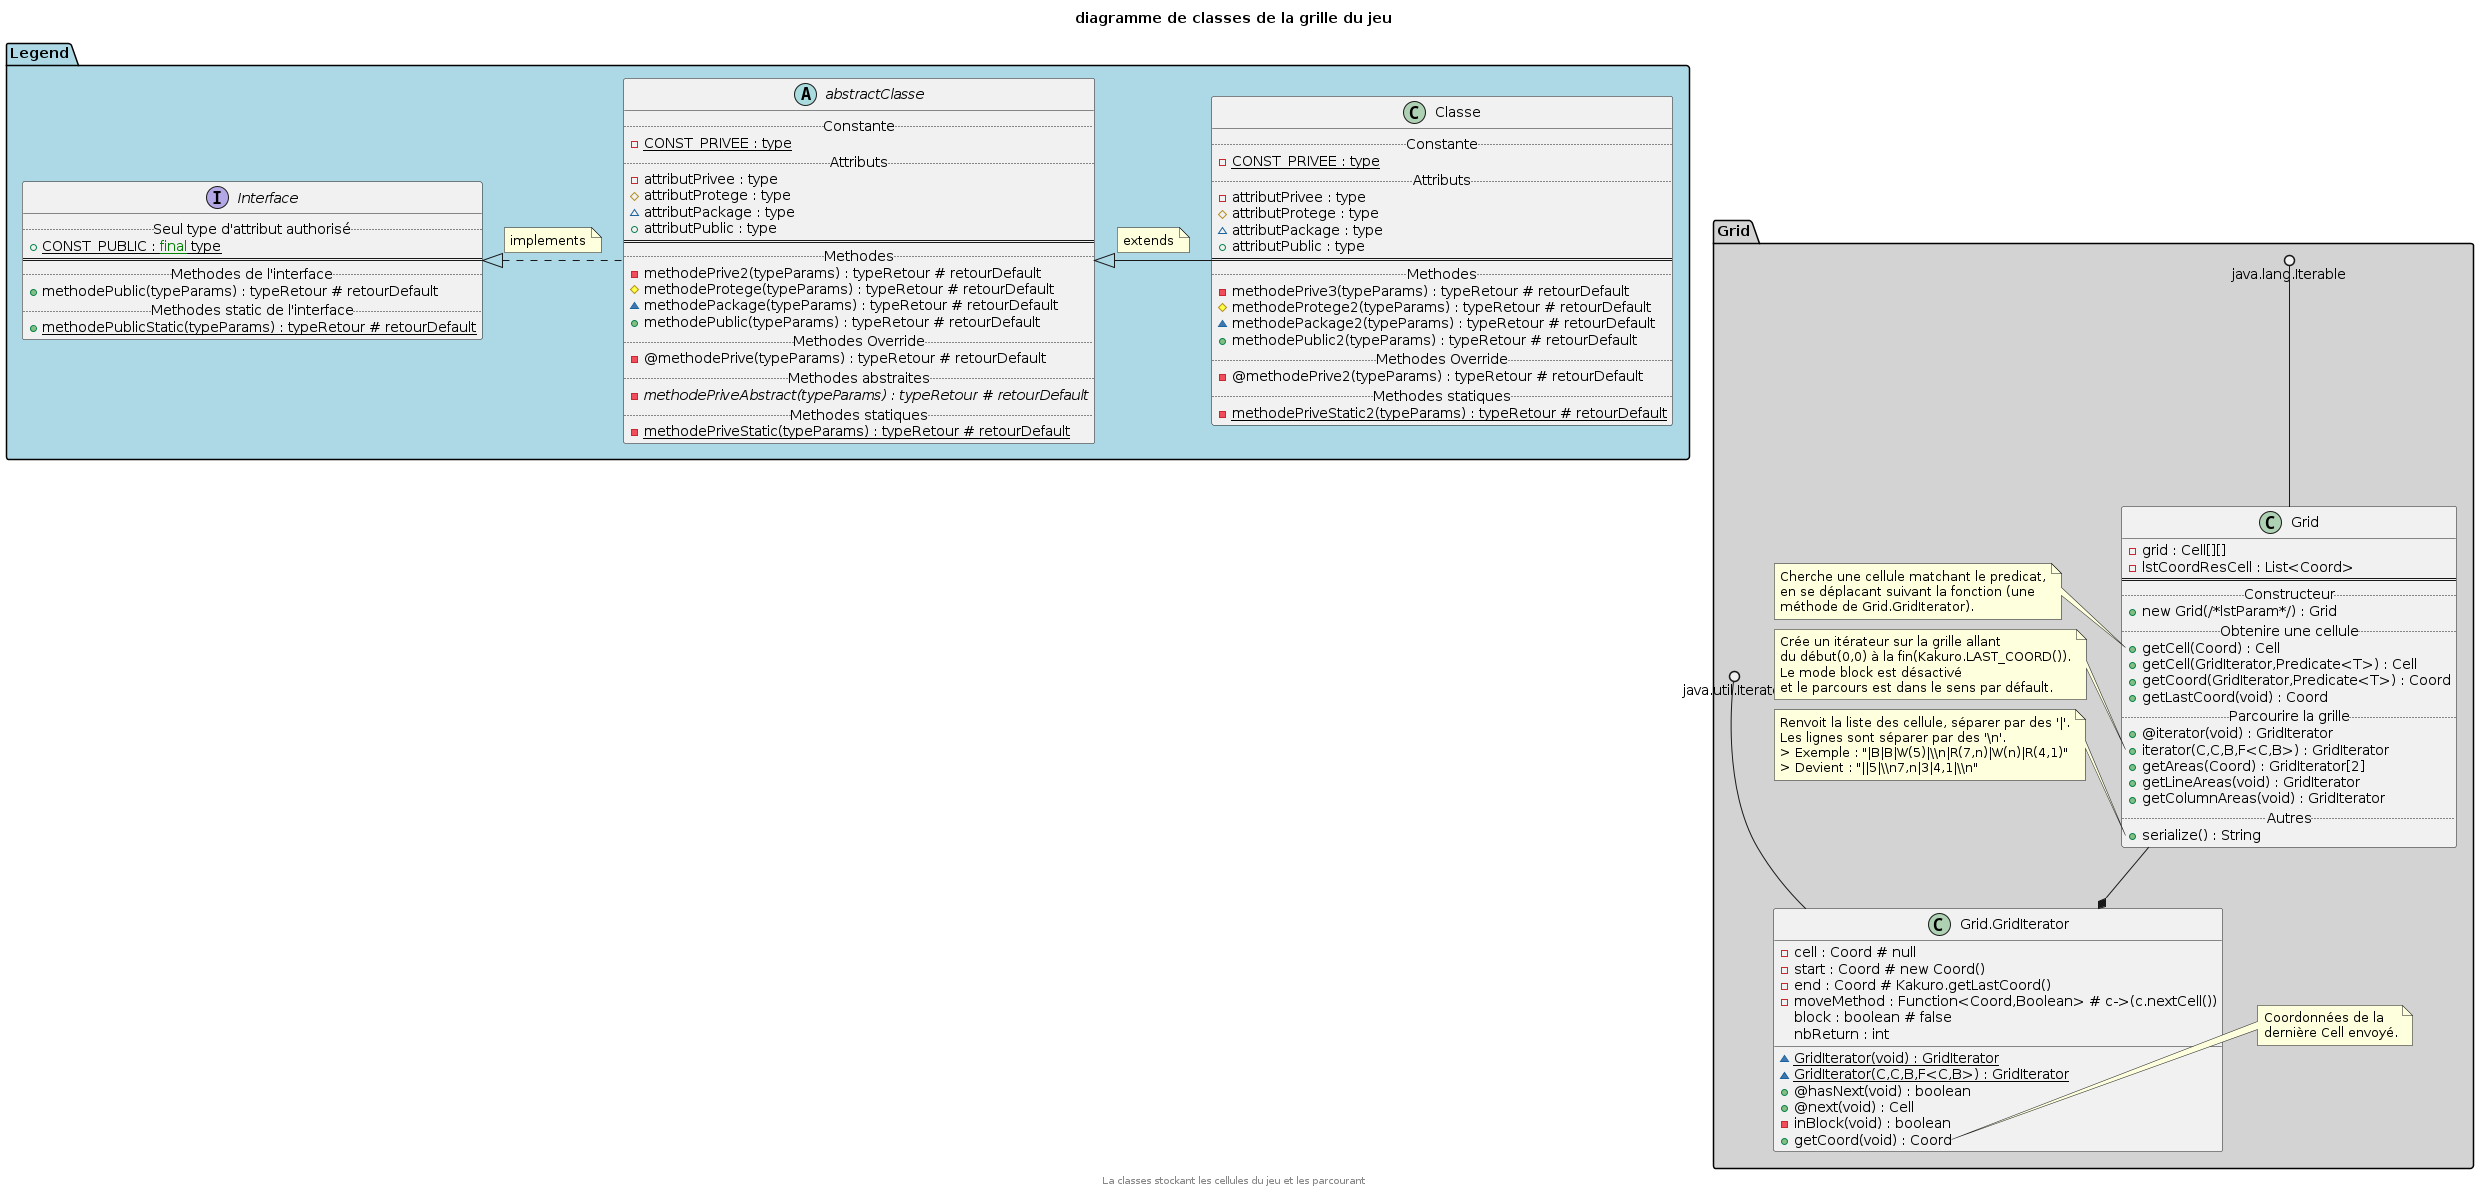

The diagram above was rendered by PlantUML. Its source (embedded in the PNG):
@startuml

title diagramme de classes de la grille du jeu

!includesub classes_legend.puml!legend

!startsub grid
package "Grid" #lightgrey {
	!if ($with_cell=="true")
	!includesub classes_cell.puml!cell
	!endif

	class "Grid.GridIterator" AS GridIt {
		{field} - cell : Coord # null
		{field} - start : Coord # new Coord()
		{field} - end : Coord # Kakuro.getLastCoord()
		{field} - moveMethod : Function<Coord,Boolean> # c->(c.nextCell())
		{field} block : boolean # false
		{field} nbReturn : int
		{method} {static} ~ GridIterator(void) : GridIterator
		{method} {static} ~ GridIterator(C,C,B,F<C,B>) : GridIterator
		{method} + @hasNext(void) : boolean
		{method} + @next(void) : Cell
		{method} - inBlock(void) : boolean
		{method} + getCoord(void) : Coord
	}
	note right of GridIt::getCoord
		Coordonnées de la
		dernière Cell envoyé.
	end note
	java.util.Iterator ().. GridIt

	class "Grid" AS Grid{
		{field} - grid : Cell[][]
		{field} - lstCoordResCell : List<Coord>
		==
		.. Constructeur ..
		{method} + new Grid(/*lstParam*/) : Grid
		.. Obtenire une cellule ..
		{method} + getCell(Coord) : Cell
		{method} + getCell(GridIterator,Predicate<T>) : Cell
		{method} + getCoord(GridIterator,Predicate<T>) : Coord
		{method} + getLastCoord(void) : Coord
		.. Parcourire la grille ..
		{method} + @iterator(void) : GridIterator
		{method} + iterator(C,C,B,F<C,B>) : GridIterator
		{method} + getAreas(Coord) : GridIterator[2]
		{method} + getLineAreas(void) : GridIterator
		{method} + getColumnAreas(void) : GridIterator
		.. Autres ..
		{method} + serialize() : String
	}
	note left of Grid::getCell
		Cherche une cellule matchant le predicat,
		en se déplacant suivant la fonction (une
		méthode de Grid.GridIterator).
	end note
	note left of Grid::iterator
		Crée un itérateur sur la grille allant
		du début(0,0) à la fin(Kakuro.LAST_COORD()).
		Le mode block est désactivé
		et le parcours est dans le sens par défault.
	end note
	note left of Grid::serialize
		Renvoit la liste des cellule, séparer par des '|'.
		Les lignes sont séparer par des '\n'.
		> Exemple : "|B|B|W(5)|\\n|R(7,n)|W(n)|R(4,1)"
		> Devient : "||5|\\n7,n|3|4,1|\\n"
	end note
	java.lang.Iterable ()-- Grid
	Grid --* GridIt
}
!endsub

center footer La classes stockant les cellules du jeu et les parcourant
@enduml